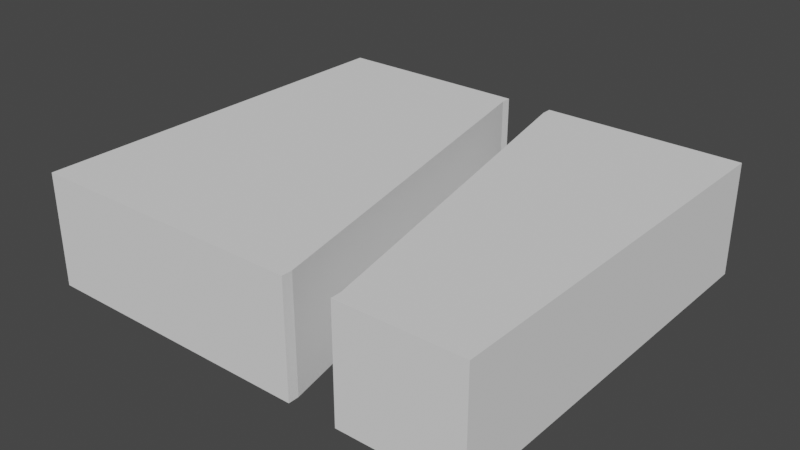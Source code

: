 # Source: mdl_MidEnter_LeftExit.blend  (saved by Blender 2.80.75; exported with 4.5.12 LTS)
import bpy
from mathutils import Matrix  # noqa: F401  (used for matrix-valued properties, if any)

bpy.ops.wm.read_factory_settings(use_empty=True)
scene = bpy.context.scene
scene.name = 'Scene'

# ---- collections
col_collection = bpy.data.collections.new('Collection'); scene.collection.children.link(col_collection)

# ---- world
world_world = bpy.data.worlds.new('World'); scene.world = world_world
world_world.use_nodes = True; world_world.node_tree.nodes.clear()
_N = world_world.node_tree.nodes; _L = world_world.node_tree.links
n0 = _N.new('ShaderNodeOutputWorld'); n0.name = 'World Output'; n0.location = (300, 300)
n1 = _N.new('ShaderNodeBackground'); n1.name = 'Background'; n1.location = (10, 300)
n1.inputs[0].default_value = (0.05088, 0.05088, 0.05088, 1.0)
_L.new(n1.outputs[0], n0.inputs[0])
n0.is_active_output = True
world_world.color = (0.05088, 0.05088, 0.05088)
world_world.use_sun_shadow = False
world_world.sun_shadow_jitter_overblur = 0.0

# ---- meshes
me_cube_001 = bpy.data.meshes.new('Cube.001')
me_cube_001.from_pydata([(2.8, -0.7, -2.498), (2.8, 0.7, -2.498), (2.8, -0.7, 2.498), (2.8, 0.7, 2.498), (-2.8, -0.7, -2.498), (-2.8, 0.7, -2.498), (-2.8, -0.7, 2.498), (-2.8, 0.7, 2.498), (-0.3, 0.7, -2.369), (-0.3, -0.7, -2.369), (1.3, -0.7, 2.498), (1.3, 0.7, 2.498), (1.3, 0.7, 2.367), (1.3, -0.7, 2.367), (0.3, 0.7, -2.369), (0.3, 0.7, -2.498), (0.3, -0.7, -2.498), (0.3, -0.7, -2.369), (0.7, 0.7, 2.367), (0.7, -0.7, 2.367), (-0.3, 0.7, -2.498), (-0.3, -0.7, -2.498), (0.7, -0.7, 2.498), (0.7, 0.7, 2.498)], [], [(0, 1, 3, 2), (2, 3, 11, 10), (6, 7, 5, 4), (4, 5, 20, 21), (2, 10, 13, 17, 16, 0), (7, 23, 18, 8, 20, 5), (16, 15, 1, 0), (22, 23, 7, 6), (21, 9, 19, 22, 6, 4), (17, 14, 15, 16), (8, 9, 21, 20), (9, 8, 18, 19), (19, 18, 23, 22), (12, 13, 10, 11), (13, 12, 14, 17), (15, 14, 12, 11, 3, 1)])
_uv = me_cube_001.uv_layers.new(name='UVMap')
_uv.uv.foreach_set('vector', [0.375, 0.0, 0.625, 0.0, 0.625, 0.25, 0.375, 0.25, 0.375, 0.25, 0.625, 0.25, 0.625, 0.3155, 0.375, 0.3155, 0.375, 0.5, 0.625, 0.5, 0.625, 0.75, 0.375, 0.75, 0.375, 0.75, 0.625, 0.75, 0.625, 0.8607, 0.375, 0.8607, 0.125, 0.5, 0.1905, 0.5, 0.1905, 0.5066, 0.2357, 0.7436, 0.2357, 0.75, 0.125, 0.75, 0.625, 0.5, 0.7809, 0.5, 0.7809, 0.5066, 0.7357, 0.7436, 0.7357, 0.75, 0.625, 0.75, 0.375, 0.8893, 0.625, 0.8893, 0.625, 1.0, 0.375, 1.0, 0.375, 0.3441, 0.625, 0.3441, 0.625, 0.5, 0.375, 0.5, 0.2643, 0.75, 0.2643, 0.7436, 0.2191, 0.5066, 0.2191, 0.5, 0.375, 0.5, 0.375, 0.75, 0.457, 0.075, 0.543, 0.075, 0.543, 0.06047, 0.457, 0.06047, 0.543, 0.675, 0.457, 0.675, 0.457, 0.6895, 0.543, 0.6895, 0.457, 0.675, 0.543, 0.675, 0.543, 0.5624, 0.457, 0.5624, 0.457, 0.5624, 0.543, 0.5624, 0.543, 0.5479, 0.457, 0.5479, 0.543, 0.1876, 0.457, 0.1876, 0.457, 0.2021, 0.543, 0.2021, 0.457, 0.1876, 0.543, 0.1876, 0.543, 0.075, 0.457, 0.075, 0.7643, 0.75, 0.7643, 0.7436, 0.8095, 0.5066, 0.8095, 0.5, 0.875, 0.5, 0.875, 0.75])
me_cube_001.use_remesh_preserve_volume = False
me_cube_001.use_remesh_preserve_attributes = False
me_cube_001.use_mirror_vertex_groups = False
me_cube_001.update()

# ---- objects
ob_midenter_leftexit = bpy.data.objects.new('MidEnter_LeftExit', me_cube_001)

# ---- transforms, parenting, visibility, modifiers, constraints
ob_midenter_leftexit.location = (0.0, 0.0, 0.0)
ob_midenter_leftexit.rotation_euler = (1.571, 0.0, 0.0)
ob_midenter_leftexit.lineart.crease_threshold = 0.0

# ---- collection membership
col_collection.objects.link(ob_midenter_leftexit)

# ---- scene / render settings (as saved in the file)
scene.frame_start = 1; scene.frame_end = 250; scene.frame_set(1)
scene.render.engine = 'BLENDER_EEVEE_NEXT'
scene.cycles.use_denoising = False
scene.cycles.samples = 128
scene.cycles.sampling_pattern = 'TABULATED_SOBOL'
scene.cycles.use_adaptive_sampling = False
scene.cycles.use_light_tree = False
scene.view_settings.view_transform = 'Filmic'
bpy.context.view_layer.update()

# ---- added for rendering (the .blend has no active camera and no usable light): camera, sun
cam_auto = bpy.data.cameras.new('AutoCamera')
cam_auto.lens = 50.0
cam_auto.sensor_width = 36.0
cam_auto.clip_end = 1000.0
ob_auto_camera = bpy.data.objects.new('AutoCamera', cam_auto)
scene.collection.objects.link(ob_auto_camera)
ob_auto_camera.location = (7.06329, -8.47595, 5.65063)
ob_auto_camera.rotation_euler = (1.09748, -7.21219e-08, 0.694738)
scene.camera = ob_auto_camera
light_auto_sun = bpy.data.lights.new('AutoSun', 'SUN')
light_auto_sun.energy = 3.0
light_auto_sun.angle = 0.0523599
ob_auto_sun = bpy.data.objects.new('AutoSun', light_auto_sun)
scene.collection.objects.link(ob_auto_sun)
ob_auto_sun.rotation_euler = (0.872665, 0.174533, 0.523599)
bpy.context.view_layer.update()
